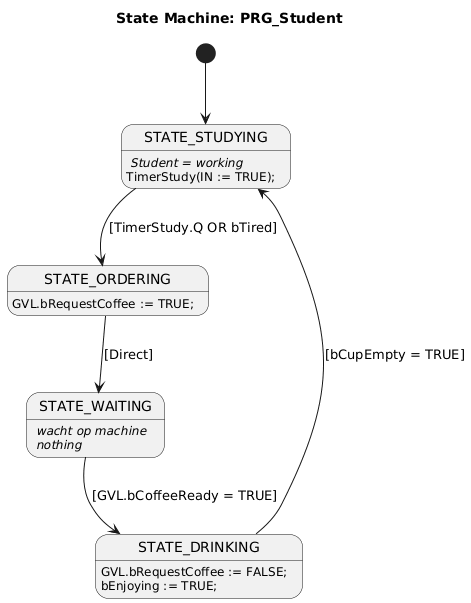

The diagram above was rendered by PlantUML. Its source (embedded in the PNG):
@startuml
title State Machine: PRG_Student
hide empty description
[*] --> STATE_STUDYING
state STATE_STUDYING {
  STATE_STUDYING : // Student = working //
  STATE_STUDYING : TimerStudy(IN := TRUE);
}

' koffie = Time over OR Tired
STATE_STUDYING --> STATE_ORDERING : [TimerStudy.Q OR bTired]

state STATE_ORDERING {
    ' Action: Write to GVL
    STATE_ORDERING : GVL.bRequestCoffee := TRUE;
}

STATE_ORDERING --> STATE_WAITING : [Direct]

state STATE_WAITING {
    STATE_WAITING : // wacht op machine //
    STATE_WAITING : // nothing //
}

'Wait until GVL variable becomes TRUE
STATE_WAITING --> STATE_DRINKING : [GVL.bCoffeeReady = TRUE]

state STATE_DRINKING {
    ' Als koffie -> reset request
    STATE_DRINKING : GVL.bRequestCoffee := FALSE;
    STATE_DRINKING : bEnjoying := TRUE;
}

STATE_DRINKING --> STATE_STUDYING : [bCupEmpty = TRUE]
@enduml